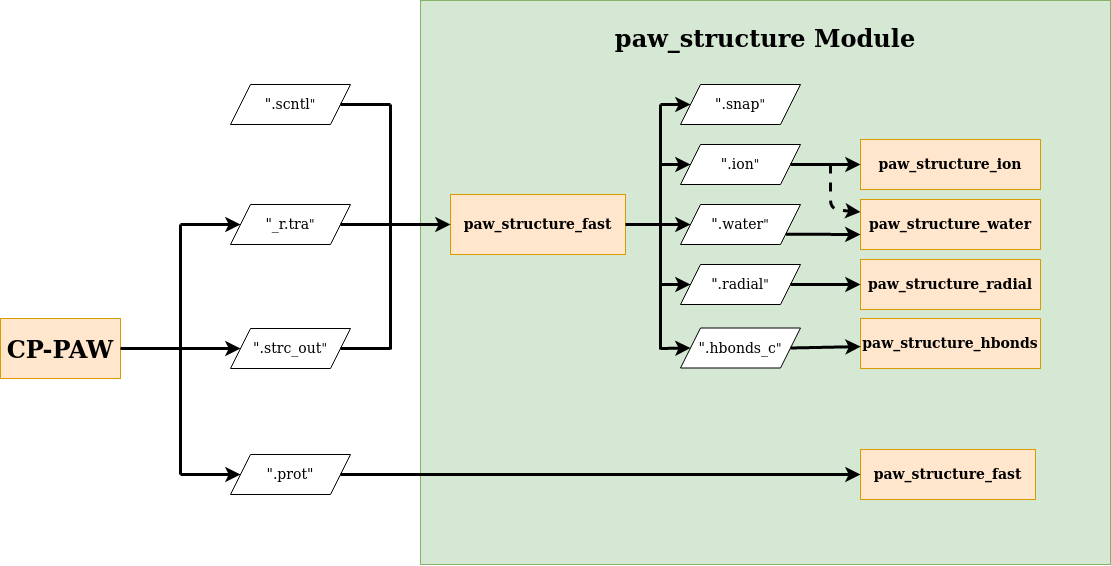

The diagram above was exported from draw.io. Its source (the exported page's mxGraphModel, read from the mxfile embedded in the PNG):
<mxGraphModel dx="1673" dy="875" grid="1" gridSize="10" guides="1" tooltips="1" connect="1" arrows="1" fold="1" page="1" pageScale="1" pageWidth="1169" pageHeight="827" math="0" shadow="0">
  <root>
    <mxCell id="0" />
    <mxCell id="1" parent="0" />
    <mxCell id="2" value="&lt;h1&gt;&lt;font face=&quot;Verdana&quot;&gt;paw_structure Module&lt;/font&gt;&lt;/h1&gt;&lt;div&gt;&lt;br&gt;&lt;/div&gt;&lt;div&gt;&lt;br&gt;&lt;/div&gt;&lt;div&gt;&lt;br&gt;&lt;/div&gt;&lt;div&gt;&lt;br&gt;&lt;/div&gt;&lt;div&gt;&lt;br&gt;&lt;/div&gt;&lt;div&gt;&lt;br&gt;&lt;/div&gt;&lt;div&gt;&lt;br&gt;&lt;/div&gt;&lt;div&gt;&lt;br&gt;&lt;/div&gt;&lt;div&gt;&lt;br&gt;&lt;/div&gt;&lt;div&gt;&lt;br&gt;&lt;/div&gt;&lt;div&gt;&lt;br&gt;&lt;/div&gt;&lt;div&gt;&lt;br&gt;&lt;/div&gt;&lt;div&gt;&lt;br&gt;&lt;/div&gt;&lt;div&gt;&lt;br&gt;&lt;/div&gt;&lt;div&gt;&lt;br&gt;&lt;/div&gt;&lt;div&gt;&lt;br&gt;&lt;/div&gt;&lt;div&gt;&lt;br&gt;&lt;/div&gt;&lt;div&gt;&lt;br&gt;&lt;/div&gt;&lt;div&gt;&lt;br&gt;&lt;/div&gt;&lt;div&gt;&lt;br&gt;&lt;/div&gt;&lt;div&gt;&lt;br&gt;&lt;/div&gt;&lt;div&gt;&lt;br&gt;&lt;/div&gt;&lt;div&gt;&lt;br&gt;&lt;/div&gt;&lt;div&gt;&lt;br&gt;&lt;/div&gt;&lt;div&gt;&lt;br&gt;&lt;/div&gt;&lt;div&gt;&lt;br&gt;&lt;/div&gt;&lt;div&gt;&lt;br&gt;&lt;/div&gt;&lt;div&gt;&lt;br&gt;&lt;/div&gt;&lt;div&gt;&lt;br&gt;&lt;/div&gt;&lt;div&gt;&lt;br&gt;&lt;/div&gt;&lt;div&gt;&lt;br&gt;&lt;/div&gt;&lt;div&gt;&lt;br&gt;&lt;/div&gt;&lt;div&gt;&lt;br&gt;&lt;/div&gt;&lt;div&gt;&lt;br&gt;&lt;/div&gt;" style="rounded=0;whiteSpace=wrap;html=1;fillColor=#d5e8d4;strokeColor=#82b366;connectable=0;allowArrows=0;" vertex="1" parent="1">
      <mxGeometry x="420" y="66" width="690" height="564" as="geometry" />
    </mxCell>
    <mxCell id="3" value="&lt;span style=&quot;background-color: rgb(255 , 230 , 204)&quot;&gt;&lt;b&gt;&lt;font style=&quot;font-size: 24px&quot;&gt;&lt;font style=&quot;font-size: 24px&quot; face=&quot;Verdana&quot;&gt;CP-PAW&lt;/font&gt;&lt;/font&gt;&lt;/b&gt;&lt;/span&gt;" style="rounded=0;whiteSpace=wrap;html=1;strokeColor=#d79b00;fillColor=#FFE6CC;" vertex="1" parent="1">
      <mxGeometry y="384" width="120" height="60" as="geometry" />
    </mxCell>
    <mxCell id="4" value="&lt;div align=&quot;center&quot;&gt;&lt;font style=&quot;font-size: 14px&quot; face=&quot;Verdana&quot;&gt;&quot;_r.tra&lt;/font&gt;&lt;font face=&quot;Verdana&quot;&gt;&quot;&lt;/font&gt;&lt;/div&gt;" style="shape=parallelogram;perimeter=parallelogramPerimeter;whiteSpace=wrap;html=1;fixedSize=1;align=center;" vertex="1" parent="1">
      <mxGeometry x="230" y="270" width="120" height="40" as="geometry" />
    </mxCell>
    <mxCell id="5" value="&lt;div align=&quot;center&quot;&gt;&lt;font style=&quot;font-size: 14px&quot; face=&quot;Verdana&quot;&gt;&quot;.strc_out&lt;/font&gt;&lt;font face=&quot;Verdana&quot;&gt;&quot;&lt;/font&gt;&lt;/div&gt;" style="shape=parallelogram;perimeter=parallelogramPerimeter;whiteSpace=wrap;html=1;fixedSize=1;align=center;" vertex="1" parent="1">
      <mxGeometry x="230" y="394" width="120" height="40" as="geometry" />
    </mxCell>
    <mxCell id="6" value="&lt;font style=&quot;font-size: 14px&quot; face=&quot;Verdana&quot;&gt;&quot;.prot&quot;&lt;/font&gt;" style="shape=parallelogram;perimeter=parallelogramPerimeter;whiteSpace=wrap;html=1;fixedSize=1;align=center;" vertex="1" parent="1">
      <mxGeometry x="230" y="520" width="120" height="40" as="geometry" />
    </mxCell>
    <mxCell id="7" value="" style="endArrow=none;html=1;exitX=1;exitY=0.5;exitDx=0;exitDy=0;strokeWidth=3;" edge="1" source="3" parent="1">
      <mxGeometry width="50" height="50" relative="1" as="geometry">
        <mxPoint x="320" y="450" as="sourcePoint" />
        <mxPoint x="180" y="413.9999999999998" as="targetPoint" />
      </mxGeometry>
    </mxCell>
    <mxCell id="8" value="" style="endArrow=none;html=1;strokeWidth=3;" edge="1" parent="1">
      <mxGeometry width="50" height="50" relative="1" as="geometry">
        <mxPoint x="180" y="540" as="sourcePoint" />
        <mxPoint x="180" y="290" as="targetPoint" />
      </mxGeometry>
    </mxCell>
    <mxCell id="9" value="&lt;div align=&quot;center&quot;&gt;&lt;font style=&quot;font-size: 14px&quot; face=&quot;Verdana&quot;&gt;&quot;.scntl&lt;/font&gt;&lt;font face=&quot;Verdana&quot;&gt;&quot;&lt;/font&gt;&lt;/div&gt;" style="shape=parallelogram;perimeter=parallelogramPerimeter;whiteSpace=wrap;html=1;fixedSize=1;align=center;" vertex="1" parent="1">
      <mxGeometry x="230" y="150" width="120" height="40" as="geometry" />
    </mxCell>
    <mxCell id="10" value="" style="endArrow=classic;html=1;entryX=0;entryY=0.5;entryDx=0;entryDy=0;strokeWidth=3;" edge="1" target="4" parent="1">
      <mxGeometry width="50" height="50" relative="1" as="geometry">
        <mxPoint x="180" y="290" as="sourcePoint" />
        <mxPoint x="370" y="350" as="targetPoint" />
      </mxGeometry>
    </mxCell>
    <mxCell id="11" value="" style="endArrow=classic;html=1;entryX=0;entryY=0.5;entryDx=0;entryDy=0;strokeWidth=3;" edge="1" target="5" parent="1">
      <mxGeometry width="50" height="50" relative="1" as="geometry">
        <mxPoint x="180" y="413.9999999999998" as="sourcePoint" />
        <mxPoint x="250" y="300" as="targetPoint" />
      </mxGeometry>
    </mxCell>
    <mxCell id="12" value="" style="endArrow=classic;html=1;entryX=0;entryY=0.5;entryDx=0;entryDy=0;strokeWidth=3;" edge="1" target="6" parent="1">
      <mxGeometry width="50" height="50" relative="1" as="geometry">
        <mxPoint x="180" y="540" as="sourcePoint" />
        <mxPoint x="250" y="424" as="targetPoint" />
      </mxGeometry>
    </mxCell>
    <mxCell id="13" value="&lt;font style=&quot;font-size: 14px&quot; face=&quot;Verdana&quot;&gt;&lt;b&gt;&lt;font style=&quot;font-size: 14px&quot;&gt;paw_structure_fast&lt;/font&gt;&lt;/b&gt;&lt;/font&gt;" style="rounded=0;whiteSpace=wrap;html=1;fillColor=#ffe6cc;strokeColor=#d79b00;" vertex="1" parent="1">
      <mxGeometry x="450" y="260" width="175" height="60" as="geometry" />
    </mxCell>
    <mxCell id="14" value="" style="endArrow=classic;html=1;entryX=0;entryY=0.5;entryDx=0;entryDy=0;strokeWidth=3;" edge="1" target="13" parent="1">
      <mxGeometry width="50" height="50" relative="1" as="geometry">
        <mxPoint x="390" y="290" as="sourcePoint" />
        <mxPoint x="390" y="260" as="targetPoint" />
      </mxGeometry>
    </mxCell>
    <mxCell id="15" value="" style="endArrow=none;html=1;spacing=0;spacingBottom=-1;strokeWidth=3;" edge="1" parent="1">
      <mxGeometry width="50" height="50" relative="1" as="geometry">
        <mxPoint x="390" y="415" as="sourcePoint" />
        <mxPoint x="390" y="170" as="targetPoint" />
      </mxGeometry>
    </mxCell>
    <mxCell id="16" value="" style="endArrow=none;html=1;exitX=1;exitY=0.5;exitDx=0;exitDy=0;strokeWidth=3;" edge="1" source="9" parent="1">
      <mxGeometry width="50" height="50" relative="1" as="geometry">
        <mxPoint x="340" y="310" as="sourcePoint" />
        <mxPoint x="390" y="170" as="targetPoint" />
      </mxGeometry>
    </mxCell>
    <mxCell id="17" value="" style="endArrow=none;html=1;strokeWidth=3;" edge="1" source="4" parent="1">
      <mxGeometry width="50" height="50" relative="1" as="geometry">
        <mxPoint x="340" y="310" as="sourcePoint" />
        <mxPoint x="390" y="290" as="targetPoint" />
      </mxGeometry>
    </mxCell>
    <mxCell id="18" value="" style="endArrow=none;html=1;exitX=1;exitY=0.5;exitDx=0;exitDy=0;strokeWidth=3;" edge="1" source="5" parent="1">
      <mxGeometry width="50" height="50" relative="1" as="geometry">
        <mxPoint x="340" y="310" as="sourcePoint" />
        <mxPoint x="390" y="413.9999999999998" as="targetPoint" />
      </mxGeometry>
    </mxCell>
    <mxCell id="19" value="&lt;div align=&quot;center&quot;&gt;&lt;font style=&quot;font-size: 14px&quot; face=&quot;Verdana&quot;&gt;&quot;.snap&lt;/font&gt;&lt;font face=&quot;Verdana&quot;&gt;&quot;&lt;/font&gt;&lt;/div&gt;" style="shape=parallelogram;perimeter=parallelogramPerimeter;whiteSpace=wrap;html=1;fixedSize=1;align=center;" vertex="1" parent="1">
      <mxGeometry x="680" y="150" width="120" height="40" as="geometry" />
    </mxCell>
    <mxCell id="20" value="&lt;div align=&quot;center&quot;&gt;&lt;font style=&quot;font-size: 14px&quot; face=&quot;Verdana&quot;&gt;&quot;.ion&lt;/font&gt;&lt;font face=&quot;Verdana&quot;&gt;&quot;&lt;/font&gt;&lt;/div&gt;" style="shape=parallelogram;perimeter=parallelogramPerimeter;whiteSpace=wrap;html=1;fixedSize=1;align=center;" vertex="1" parent="1">
      <mxGeometry x="680" y="210" width="120" height="40" as="geometry" />
    </mxCell>
    <mxCell id="21" value="&lt;div align=&quot;center&quot;&gt;&lt;font style=&quot;font-size: 14px&quot; face=&quot;Verdana&quot;&gt;&quot;.water&lt;/font&gt;&lt;font face=&quot;Verdana&quot;&gt;&quot;&lt;/font&gt;&lt;/div&gt;" style="shape=parallelogram;perimeter=parallelogramPerimeter;whiteSpace=wrap;html=1;fixedSize=1;align=center;" vertex="1" parent="1">
      <mxGeometry x="680" y="270" width="120" height="40" as="geometry" />
    </mxCell>
    <mxCell id="22" value="&lt;div align=&quot;center&quot;&gt;&lt;font style=&quot;font-size: 14px&quot; face=&quot;Verdana&quot;&gt;&quot;.radial&lt;/font&gt;&lt;font face=&quot;Verdana&quot;&gt;&quot;&lt;/font&gt;&lt;/div&gt;" style="shape=parallelogram;perimeter=parallelogramPerimeter;whiteSpace=wrap;html=1;fixedSize=1;align=center;" vertex="1" parent="1">
      <mxGeometry x="680" y="330" width="120" height="40" as="geometry" />
    </mxCell>
    <mxCell id="23" value="&lt;div align=&quot;center&quot;&gt;&lt;font style=&quot;font-size: 14px&quot; face=&quot;Verdana&quot;&gt;&quot;.hbonds_c&lt;/font&gt;&lt;font face=&quot;Verdana&quot;&gt;&quot;&lt;/font&gt;&lt;/div&gt;" style="shape=parallelogram;perimeter=parallelogramPerimeter;whiteSpace=wrap;html=1;fixedSize=1;align=center;" vertex="1" parent="1">
      <mxGeometry x="680" y="393.5" width="120" height="40" as="geometry" />
    </mxCell>
    <mxCell id="24" value="" style="endArrow=none;html=1;strokeWidth=3;" edge="1" parent="1">
      <mxGeometry width="50" height="50" relative="1" as="geometry">
        <mxPoint x="660" y="415" as="sourcePoint" />
        <mxPoint x="660" y="170" as="targetPoint" />
      </mxGeometry>
    </mxCell>
    <mxCell id="25" value="" style="endArrow=none;html=1;exitX=1;exitY=0.5;exitDx=0;exitDy=0;strokeWidth=3;" edge="1" source="13" parent="1">
      <mxGeometry width="50" height="50" relative="1" as="geometry">
        <mxPoint x="630" y="290" as="sourcePoint" />
        <mxPoint x="660" y="290" as="targetPoint" />
      </mxGeometry>
    </mxCell>
    <mxCell id="26" value="" style="endArrow=classic;html=1;entryX=0;entryY=0.5;entryDx=0;entryDy=0;strokeWidth=3;" edge="1" target="23" parent="1">
      <mxGeometry width="50" height="50" relative="1" as="geometry">
        <mxPoint x="660" y="413.9999999999998" as="sourcePoint" />
        <mxPoint x="680" y="330" as="targetPoint" />
      </mxGeometry>
    </mxCell>
    <mxCell id="27" value="" style="endArrow=classic;html=1;entryX=0;entryY=0.5;entryDx=0;entryDy=0;strokeWidth=3;" edge="1" target="22" parent="1">
      <mxGeometry width="50" height="50" relative="1" as="geometry">
        <mxPoint x="660" y="350" as="sourcePoint" />
        <mxPoint x="680" y="330" as="targetPoint" />
      </mxGeometry>
    </mxCell>
    <mxCell id="28" value="" style="endArrow=classic;html=1;entryX=0;entryY=0.5;entryDx=0;entryDy=0;strokeWidth=3;" edge="1" target="21" parent="1">
      <mxGeometry width="50" height="50" relative="1" as="geometry">
        <mxPoint x="660" y="290" as="sourcePoint" />
        <mxPoint x="680" y="290" as="targetPoint" />
      </mxGeometry>
    </mxCell>
    <mxCell id="29" value="" style="endArrow=classic;html=1;entryX=0;entryY=0.5;entryDx=0;entryDy=0;strokeWidth=3;" edge="1" target="20" parent="1">
      <mxGeometry width="50" height="50" relative="1" as="geometry">
        <mxPoint x="660" y="230" as="sourcePoint" />
        <mxPoint x="680" y="240" as="targetPoint" />
        <Array as="points">
          <mxPoint x="680" y="230" />
        </Array>
      </mxGeometry>
    </mxCell>
    <mxCell id="30" value="" style="endArrow=classic;html=1;entryX=0;entryY=0.5;entryDx=0;entryDy=0;strokeWidth=3;" edge="1" target="19" parent="1">
      <mxGeometry width="50" height="50" relative="1" as="geometry">
        <mxPoint x="660" y="170" as="sourcePoint" />
        <mxPoint x="680" y="240" as="targetPoint" />
      </mxGeometry>
    </mxCell>
    <mxCell id="31" value="&lt;font style=&quot;font-size: 14px&quot; face=&quot;Verdana&quot;&gt;&lt;b&gt;&lt;font style=&quot;font-size: 14px&quot;&gt;paw_structure_ion&lt;/font&gt;&lt;/b&gt;&lt;/font&gt;" style="rounded=0;whiteSpace=wrap;html=1;fillColor=#ffe6cc;strokeColor=#d79b00;" vertex="1" parent="1">
      <mxGeometry x="860" y="205" width="180" height="50" as="geometry" />
    </mxCell>
    <mxCell id="32" value="&lt;font style=&quot;font-size: 14px&quot; face=&quot;Verdana&quot;&gt;&lt;b&gt;&lt;font style=&quot;font-size: 14px&quot;&gt;paw_structure_water&lt;/font&gt;&lt;/b&gt;&lt;/font&gt;" style="rounded=0;whiteSpace=wrap;html=1;fillColor=#ffe6cc;strokeColor=#d79b00;" vertex="1" parent="1">
      <mxGeometry x="860" y="265" width="180" height="50" as="geometry" />
    </mxCell>
    <mxCell id="33" value="&lt;font style=&quot;font-size: 14px&quot; face=&quot;Verdana&quot;&gt;&lt;b&gt;&lt;font style=&quot;font-size: 14px&quot;&gt;paw_structure_radial&lt;/font&gt;&lt;/b&gt;&lt;/font&gt;" style="rounded=0;whiteSpace=wrap;html=1;fillColor=#ffe6cc;strokeColor=#d79b00;" vertex="1" parent="1">
      <mxGeometry x="860" y="325" width="180" height="50" as="geometry" />
    </mxCell>
    <mxCell id="34" value="&lt;font style=&quot;font-size: 14px&quot; face=&quot;Verdana&quot;&gt;&lt;b&gt;&lt;font style=&quot;font-size: 14px&quot;&gt;paw_structure_hbonds&lt;/font&gt;&lt;/b&gt;&lt;/font&gt;" style="rounded=0;whiteSpace=wrap;html=1;fillColor=#ffe6cc;strokeColor=#d79b00;" vertex="1" parent="1">
      <mxGeometry x="860" y="384" width="180" height="50" as="geometry" />
    </mxCell>
    <mxCell id="35" value="&lt;font style=&quot;font-size: 14px&quot; face=&quot;Verdana&quot;&gt;&lt;b&gt;&lt;font style=&quot;font-size: 14px&quot;&gt;paw_structure_fast&lt;/font&gt;&lt;/b&gt;&lt;/font&gt;" style="rounded=0;whiteSpace=wrap;html=1;fillColor=#ffe6cc;strokeColor=#d79b00;" vertex="1" parent="1">
      <mxGeometry x="860" y="515" width="175" height="50" as="geometry" />
    </mxCell>
    <mxCell id="36" value="" style="endArrow=classic;html=1;entryX=0;entryY=0.5;entryDx=0;entryDy=0;exitX=1;exitY=0.5;exitDx=0;exitDy=0;strokeWidth=3;" edge="1" source="20" target="31" parent="1">
      <mxGeometry width="50" height="50" relative="1" as="geometry">
        <mxPoint x="790" y="230" as="sourcePoint" />
        <mxPoint x="550" y="360" as="targetPoint" />
      </mxGeometry>
    </mxCell>
    <mxCell id="37" value="" style="endArrow=classic;html=1;entryX=0;entryY=0.25;entryDx=0;entryDy=0;dashed=1;strokeWidth=3;" edge="1" target="32" parent="1">
      <mxGeometry width="50" height="50" relative="1" as="geometry">
        <mxPoint x="829.9999999999995" y="230" as="sourcePoint" />
        <mxPoint x="750" y="270" as="targetPoint" />
        <Array as="points">
          <mxPoint x="830" y="275" />
        </Array>
      </mxGeometry>
    </mxCell>
    <mxCell id="38" value="" style="endArrow=classic;html=1;exitX=0.88;exitY=0.742;exitDx=0;exitDy=0;exitPerimeter=0;strokeWidth=3;" edge="1" source="21" parent="1">
      <mxGeometry width="50" height="50" relative="1" as="geometry">
        <mxPoint x="700" y="320" as="sourcePoint" />
        <mxPoint x="859.9999999999995" y="300" as="targetPoint" />
      </mxGeometry>
    </mxCell>
    <mxCell id="39" value="" style="endArrow=classic;html=1;strokeWidth=3;" edge="1" parent="1">
      <mxGeometry width="50" height="50" relative="1" as="geometry">
        <mxPoint x="789.9999999999995" y="350" as="sourcePoint" />
        <mxPoint x="859.9999999999995" y="350" as="targetPoint" />
      </mxGeometry>
    </mxCell>
    <mxCell id="40" value="" style="endArrow=classic;html=1;exitX=1;exitY=0.5;exitDx=0;exitDy=0;entryX=0.001;entryY=0.562;entryDx=0;entryDy=0;entryPerimeter=0;strokeWidth=3;" edge="1" source="23" target="34" parent="1">
      <mxGeometry width="50" height="50" relative="1" as="geometry">
        <mxPoint x="690" y="360" as="sourcePoint" />
        <mxPoint x="860" y="410" as="targetPoint" />
      </mxGeometry>
    </mxCell>
    <mxCell id="41" value="" style="endArrow=classic;html=1;exitX=1;exitY=0.5;exitDx=0;exitDy=0;strokeWidth=3;" edge="1" source="6" target="35" parent="1">
      <mxGeometry width="50" height="50" relative="1" as="geometry">
        <mxPoint x="490" y="380" as="sourcePoint" />
        <mxPoint x="860" y="540" as="targetPoint" />
      </mxGeometry>
    </mxCell>
  </root>
</mxGraphModel>